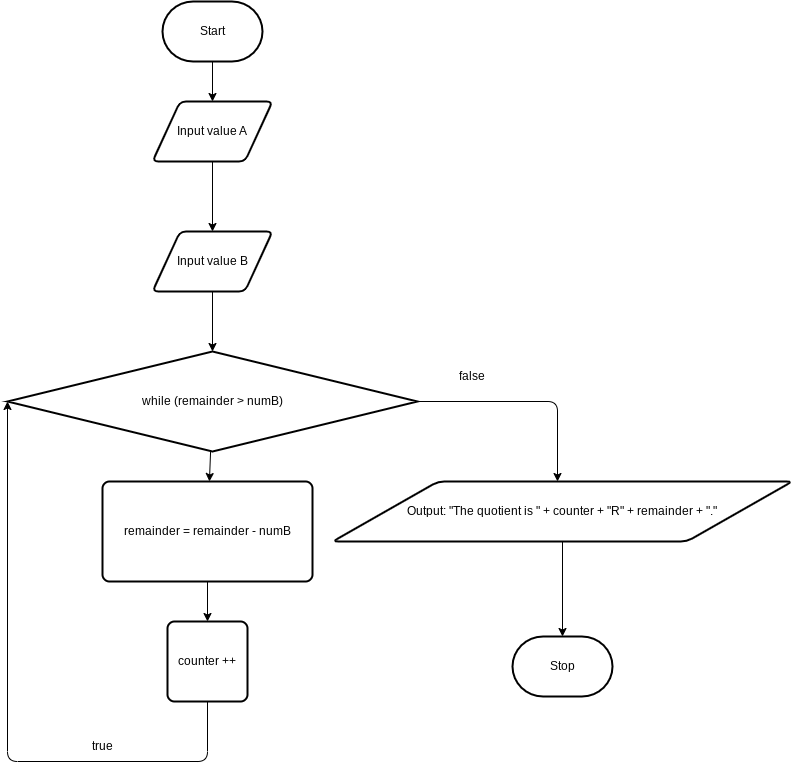

The diagram above was exported from draw.io. Its source (the exported page's mxGraphModel, read from the mxfile embedded in the PNG):
<mxGraphModel dx="955" dy="727" grid="1" gridSize="10" guides="1" tooltips="1" connect="1" arrows="1" fold="1" page="1" pageScale="1" pageWidth="850" pageHeight="1100" math="0" shadow="0">
  <root>
    <mxCell id="0" />
    <mxCell id="1" parent="0" />
    <mxCell id="7" style="edgeStyle=none;html=1;" parent="1" source="2" target="3" edge="1">
      <mxGeometry relative="1" as="geometry" />
    </mxCell>
    <mxCell id="2" value="Start" style="strokeWidth=2;html=1;shape=mxgraph.flowchart.terminator;whiteSpace=wrap;" parent="1" vertex="1">
      <mxGeometry x="300" y="260" width="100" height="60" as="geometry" />
    </mxCell>
    <mxCell id="12" style="edgeStyle=none;html=1;" parent="1" source="3" target="11" edge="1">
      <mxGeometry relative="1" as="geometry" />
    </mxCell>
    <mxCell id="3" value="Input value A" style="shape=parallelogram;html=1;strokeWidth=2;perimeter=parallelogramPerimeter;whiteSpace=wrap;rounded=1;arcSize=12;size=0.23;" parent="1" vertex="1">
      <mxGeometry x="290" y="360" width="120" height="60" as="geometry" />
    </mxCell>
    <mxCell id="37" style="edgeStyle=none;html=1;entryX=0.5;entryY=0;entryDx=0;entryDy=0;entryPerimeter=0;" parent="1" source="11" target="15" edge="1">
      <mxGeometry relative="1" as="geometry" />
    </mxCell>
    <mxCell id="11" value="Input value B" style="shape=parallelogram;html=1;strokeWidth=2;perimeter=parallelogramPerimeter;whiteSpace=wrap;rounded=1;arcSize=12;size=0.23;" parent="1" vertex="1">
      <mxGeometry x="290" y="490" width="120" height="60" as="geometry" />
    </mxCell>
    <mxCell id="20" value="" style="edgeStyle=none;html=1;" parent="1" source="15" target="16" edge="1">
      <mxGeometry relative="1" as="geometry" />
    </mxCell>
    <mxCell id="22" style="edgeStyle=none;html=1;entryX=0.5;entryY=0;entryDx=0;entryDy=0;entryPerimeter=0;exitX=1;exitY=0.5;exitDx=0;exitDy=0;exitPerimeter=0;" parent="1" source="15" edge="1">
      <mxGeometry relative="1" as="geometry">
        <mxPoint x="695" y="740" as="targetPoint" />
        <Array as="points">
          <mxPoint x="695" y="660" />
        </Array>
      </mxGeometry>
    </mxCell>
    <mxCell id="15" value="while (remainder &amp;gt; numB)" style="strokeWidth=2;html=1;shape=mxgraph.flowchart.decision;whiteSpace=wrap;" parent="1" vertex="1">
      <mxGeometry x="145" y="610" width="410" height="100" as="geometry" />
    </mxCell>
    <mxCell id="19" style="edgeStyle=none;html=1;entryX=0.5;entryY=0;entryDx=0;entryDy=0;" parent="1" source="16" target="17" edge="1">
      <mxGeometry relative="1" as="geometry" />
    </mxCell>
    <mxCell id="16" value="remainder = remainder - numB" style="rounded=1;whiteSpace=wrap;html=1;absoluteArcSize=1;arcSize=14;strokeWidth=2;" parent="1" vertex="1">
      <mxGeometry x="240" y="740" width="210" height="100" as="geometry" />
    </mxCell>
    <mxCell id="21" style="edgeStyle=none;html=1;entryX=0;entryY=0.5;entryDx=0;entryDy=0;entryPerimeter=0;" parent="1" source="17" target="15" edge="1">
      <mxGeometry relative="1" as="geometry">
        <Array as="points">
          <mxPoint x="345" y="1020" />
          <mxPoint x="145" y="1020" />
        </Array>
      </mxGeometry>
    </mxCell>
    <mxCell id="17" value="counter ++" style="rounded=1;whiteSpace=wrap;html=1;absoluteArcSize=1;arcSize=14;strokeWidth=2;" parent="1" vertex="1">
      <mxGeometry x="305" y="880" width="80" height="80" as="geometry" />
    </mxCell>
    <mxCell id="29" style="edgeStyle=none;html=1;entryX=0.5;entryY=0;entryDx=0;entryDy=0;entryPerimeter=0;exitX=0.5;exitY=1;exitDx=0;exitDy=0;" parent="1" source="38" target="26" edge="1">
      <mxGeometry relative="1" as="geometry">
        <mxPoint x="695" y="1110" as="sourcePoint" />
      </mxGeometry>
    </mxCell>
    <mxCell id="40" style="edgeStyle=none;html=1;exitX=0.5;exitY=1;exitDx=0;exitDy=0;exitPerimeter=0;entryX=0.25;entryY=1;entryDx=0;entryDy=0;" parent="1" source="26" edge="1">
      <mxGeometry relative="1" as="geometry">
        <mxPoint x="715" y="940" as="targetPoint" />
      </mxGeometry>
    </mxCell>
    <mxCell id="26" value="Stop" style="strokeWidth=2;html=1;shape=mxgraph.flowchart.terminator;whiteSpace=wrap;" parent="1" vertex="1">
      <mxGeometry x="650" y="895" width="100" height="60" as="geometry" />
    </mxCell>
    <mxCell id="32" value="false" style="text;html=1;strokeColor=none;fillColor=none;align=center;verticalAlign=middle;whiteSpace=wrap;rounded=0;" parent="1" vertex="1">
      <mxGeometry x="580" y="620" width="60" height="30" as="geometry" />
    </mxCell>
    <mxCell id="34" value="true" style="text;html=1;strokeColor=none;fillColor=none;align=center;verticalAlign=middle;whiteSpace=wrap;rounded=0;" parent="1" vertex="1">
      <mxGeometry x="210" y="990" width="60" height="30" as="geometry" />
    </mxCell>
    <mxCell id="38" value="Output: &quot;The quotient is &quot; + counter + &quot;R&quot; + remainder + &quot;.&quot;" style="shape=parallelogram;html=1;strokeWidth=2;perimeter=parallelogramPerimeter;whiteSpace=wrap;rounded=1;arcSize=12;size=0.23;" parent="1" vertex="1">
      <mxGeometry x="470" y="740" width="460" height="60" as="geometry" />
    </mxCell>
  </root>
</mxGraphModel>